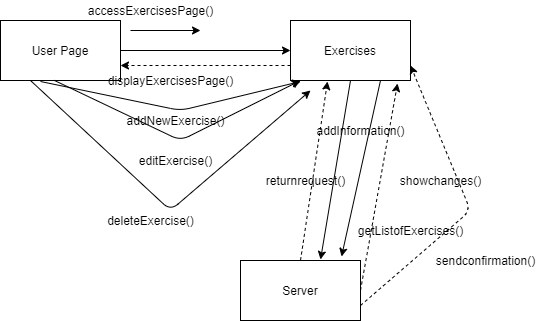

The diagram above was exported from draw.io. Its source (the exported page's mxGraphModel, read from the mxfile embedded in the PNG):
<mxGraphModel dx="1718" dy="393" grid="1" gridSize="10" guides="1" tooltips="1" connect="1" arrows="1" fold="1" page="1" pageScale="1" pageWidth="850" pageHeight="1100" math="0" shadow="0">
  <root>
    <mxCell id="0" />
    <mxCell id="1" parent="0" />
    <mxCell id="CgshBg5TMSFzTEaq-HIU-1" value="Exercises" style="rounded=0;whiteSpace=wrap;html=1;" vertex="1" parent="1">
      <mxGeometry x="-50" y="130" width="120" height="60" as="geometry" />
    </mxCell>
    <mxCell id="CgshBg5TMSFzTEaq-HIU-3" value="Server" style="rounded=0;whiteSpace=wrap;html=1;" vertex="1" parent="1">
      <mxGeometry x="-100" y="370" width="120" height="60" as="geometry" />
    </mxCell>
    <mxCell id="CgshBg5TMSFzTEaq-HIU-4" value="" style="endArrow=classic;html=1;exitX=0.75;exitY=1;exitDx=0;exitDy=0;entryX=0.842;entryY=-0.067;entryDx=0;entryDy=0;entryPerimeter=0;" edge="1" parent="1" source="CgshBg5TMSFzTEaq-HIU-1" target="CgshBg5TMSFzTEaq-HIU-3">
      <mxGeometry width="50" height="50" relative="1" as="geometry">
        <mxPoint x="190" y="220" as="sourcePoint" />
        <mxPoint x="240" y="170" as="targetPoint" />
      </mxGeometry>
    </mxCell>
    <mxCell id="CgshBg5TMSFzTEaq-HIU-6" value="" style="endArrow=classic;html=1;entryX=1;entryY=1;entryDx=0;entryDy=0;" edge="1" parent="1">
      <mxGeometry width="50" height="50" relative="1" as="geometry">
        <mxPoint x="-210" y="140" as="sourcePoint" />
        <mxPoint x="-140" y="140" as="targetPoint" />
      </mxGeometry>
    </mxCell>
    <mxCell id="CgshBg5TMSFzTEaq-HIU-8" value="" style="endArrow=classic;html=1;entryX=0;entryY=0.5;entryDx=0;entryDy=0;" edge="1" parent="1" target="CgshBg5TMSFzTEaq-HIU-1">
      <mxGeometry width="50" height="50" relative="1" as="geometry">
        <mxPoint x="-220" y="160" as="sourcePoint" />
        <mxPoint x="180" y="250" as="targetPoint" />
      </mxGeometry>
    </mxCell>
    <mxCell id="CgshBg5TMSFzTEaq-HIU-9" value="User Page" style="rounded=0;whiteSpace=wrap;html=1;" vertex="1" parent="1">
      <mxGeometry x="-340" y="130" width="120" height="60" as="geometry" />
    </mxCell>
    <mxCell id="CgshBg5TMSFzTEaq-HIU-10" value="" style="html=1;labelBackgroundColor=#ffffff;startArrow=none;startFill=0;startSize=6;endArrow=classic;endFill=1;endSize=6;jettySize=auto;orthogonalLoop=1;strokeWidth=1;dashed=1;fontSize=14;exitX=1;exitY=0.75;exitDx=0;exitDy=0;entryX=1;entryY=0.75;entryDx=0;entryDy=0;" edge="1" parent="1" source="CgshBg5TMSFzTEaq-HIU-3" target="CgshBg5TMSFzTEaq-HIU-1">
      <mxGeometry width="60" height="60" relative="1" as="geometry">
        <mxPoint x="160" y="340" as="sourcePoint" />
        <mxPoint x="130" y="210" as="targetPoint" />
        <Array as="points">
          <mxPoint x="130" y="320" />
        </Array>
      </mxGeometry>
    </mxCell>
    <mxCell id="CgshBg5TMSFzTEaq-HIU-11" value="" style="html=1;labelBackgroundColor=#ffffff;startArrow=none;startFill=0;startSize=6;endArrow=classic;endFill=1;endSize=6;jettySize=auto;orthogonalLoop=1;strokeWidth=1;dashed=1;fontSize=14;exitX=1;exitY=0.5;exitDx=0;exitDy=0;entryX=0.892;entryY=1.05;entryDx=0;entryDy=0;entryPerimeter=0;" edge="1" parent="1" source="CgshBg5TMSFzTEaq-HIU-3" target="CgshBg5TMSFzTEaq-HIU-1">
      <mxGeometry width="60" height="60" relative="1" as="geometry">
        <mxPoint x="130" y="330" as="sourcePoint" />
        <mxPoint x="245" y="210" as="targetPoint" />
        <Array as="points" />
      </mxGeometry>
    </mxCell>
    <mxCell id="CgshBg5TMSFzTEaq-HIU-12" value="" style="html=1;labelBackgroundColor=#ffffff;startArrow=none;startFill=0;startSize=6;endArrow=classic;endFill=1;endSize=6;jettySize=auto;orthogonalLoop=1;strokeWidth=1;dashed=1;fontSize=14;exitX=0.5;exitY=0;exitDx=0;exitDy=0;" edge="1" parent="1" source="CgshBg5TMSFzTEaq-HIU-3">
      <mxGeometry width="60" height="60" relative="1" as="geometry">
        <mxPoint x="55" y="240" as="sourcePoint" />
        <mxPoint x="-13" y="191" as="targetPoint" />
        <Array as="points" />
      </mxGeometry>
    </mxCell>
    <mxCell id="CgshBg5TMSFzTEaq-HIU-13" value="returnrequest()" style="text;html=1;align=center;verticalAlign=middle;resizable=0;points=[];autosize=1;strokeColor=none;" vertex="1" parent="1">
      <mxGeometry x="-80" y="280" width="90" height="20" as="geometry" />
    </mxCell>
    <mxCell id="CgshBg5TMSFzTEaq-HIU-14" value="getListofExercises()" style="text;html=1;align=center;verticalAlign=middle;resizable=0;points=[];autosize=1;strokeColor=none;" vertex="1" parent="1">
      <mxGeometry x="10" y="330" width="120" height="20" as="geometry" />
    </mxCell>
    <mxCell id="CgshBg5TMSFzTEaq-HIU-17" value="sendconfirmation()" style="text;html=1;align=center;verticalAlign=middle;resizable=0;points=[];autosize=1;strokeColor=none;" vertex="1" parent="1">
      <mxGeometry x="90" y="360" width="110" height="20" as="geometry" />
    </mxCell>
    <mxCell id="CgshBg5TMSFzTEaq-HIU-18" value="showchanges()" style="text;html=1;align=center;verticalAlign=middle;resizable=0;points=[];autosize=1;strokeColor=none;" vertex="1" parent="1">
      <mxGeometry x="50" y="280" width="100" height="20" as="geometry" />
    </mxCell>
    <mxCell id="CgshBg5TMSFzTEaq-HIU-19" value="" style="html=1;labelBackgroundColor=#ffffff;startArrow=none;startFill=0;startSize=6;endArrow=none;endFill=1;endSize=6;jettySize=auto;orthogonalLoop=1;strokeWidth=1;dashed=1;fontSize=14;" edge="1" parent="1">
      <mxGeometry width="60" height="60" relative="1" as="geometry">
        <mxPoint x="200" y="300" as="sourcePoint" />
        <mxPoint x="200" y="300" as="targetPoint" />
        <Array as="points" />
      </mxGeometry>
    </mxCell>
    <mxCell id="CgshBg5TMSFzTEaq-HIU-24" value="accessExercisesPage()" style="text;html=1;align=center;verticalAlign=middle;resizable=0;points=[];autosize=1;strokeColor=none;" vertex="1" parent="1">
      <mxGeometry x="-260" y="110" width="140" height="20" as="geometry" />
    </mxCell>
    <mxCell id="CgshBg5TMSFzTEaq-HIU-25" value="" style="html=1;labelBackgroundColor=#ffffff;startArrow=none;startFill=0;startSize=6;endArrow=classic;endFill=1;endSize=6;jettySize=auto;orthogonalLoop=1;strokeWidth=1;dashed=1;fontSize=14;entryX=1;entryY=0.75;entryDx=0;entryDy=0;exitX=0;exitY=0.75;exitDx=0;exitDy=0;" edge="1" parent="1" source="CgshBg5TMSFzTEaq-HIU-1" target="CgshBg5TMSFzTEaq-HIU-9">
      <mxGeometry width="60" height="60" relative="1" as="geometry">
        <mxPoint x="170" y="350" as="sourcePoint" />
        <mxPoint x="270" y="240" as="targetPoint" />
        <Array as="points" />
      </mxGeometry>
    </mxCell>
    <mxCell id="CgshBg5TMSFzTEaq-HIU-26" value="displayExercisesPage()" style="text;html=1;align=center;verticalAlign=middle;resizable=0;points=[];autosize=1;strokeColor=none;" vertex="1" parent="1">
      <mxGeometry x="-240" y="180" width="140" height="20" as="geometry" />
    </mxCell>
    <mxCell id="CgshBg5TMSFzTEaq-HIU-28" value="" style="endArrow=classic;html=1;exitX=0.45;exitY=1;exitDx=0;exitDy=0;exitPerimeter=0;" edge="1" parent="1" source="CgshBg5TMSFzTEaq-HIU-9">
      <mxGeometry width="50" height="50" relative="1" as="geometry">
        <mxPoint x="10" y="155" as="sourcePoint" />
        <mxPoint x="-40" y="190" as="targetPoint" />
        <Array as="points">
          <mxPoint x="-160" y="250" />
        </Array>
      </mxGeometry>
    </mxCell>
    <mxCell id="CgshBg5TMSFzTEaq-HIU-29" value="addNewExercise()" style="text;html=1;align=center;verticalAlign=middle;resizable=0;points=[];autosize=1;strokeColor=none;" vertex="1" parent="1">
      <mxGeometry x="-220" y="220" width="110" height="20" as="geometry" />
    </mxCell>
    <mxCell id="CgshBg5TMSFzTEaq-HIU-30" value="" style="endArrow=classic;html=1;" edge="1" parent="1">
      <mxGeometry width="50" height="50" relative="1" as="geometry">
        <mxPoint x="-300" y="191" as="sourcePoint" />
        <mxPoint x="-40" y="191" as="targetPoint" />
        <Array as="points">
          <mxPoint x="-160" y="220" />
        </Array>
      </mxGeometry>
    </mxCell>
    <mxCell id="CgshBg5TMSFzTEaq-HIU-31" value="editExercise()" style="text;html=1;align=center;verticalAlign=middle;resizable=0;points=[];autosize=1;strokeColor=none;" vertex="1" parent="1">
      <mxGeometry x="-210" y="260" width="90" height="20" as="geometry" />
    </mxCell>
    <mxCell id="CgshBg5TMSFzTEaq-HIU-32" value="" style="endArrow=classic;html=1;exitX=0.5;exitY=1;exitDx=0;exitDy=0;entryX=0.667;entryY=-0.017;entryDx=0;entryDy=0;entryPerimeter=0;" edge="1" parent="1" source="CgshBg5TMSFzTEaq-HIU-1" target="CgshBg5TMSFzTEaq-HIU-3">
      <mxGeometry width="50" height="50" relative="1" as="geometry">
        <mxPoint x="50" y="200" as="sourcePoint" />
        <mxPoint x="11.039999999999964" y="375.98" as="targetPoint" />
      </mxGeometry>
    </mxCell>
    <mxCell id="CgshBg5TMSFzTEaq-HIU-33" value="addInformation()" style="text;html=1;align=center;verticalAlign=middle;resizable=0;points=[];autosize=1;strokeColor=none;" vertex="1" parent="1">
      <mxGeometry x="-30" y="230" width="100" height="20" as="geometry" />
    </mxCell>
    <mxCell id="CgshBg5TMSFzTEaq-HIU-34" value="" style="endArrow=classic;html=1;exitX=0.25;exitY=1;exitDx=0;exitDy=0;" edge="1" parent="1" source="CgshBg5TMSFzTEaq-HIU-9">
      <mxGeometry width="50" height="50" relative="1" as="geometry">
        <mxPoint x="-276" y="200" as="sourcePoint" />
        <mxPoint x="-30" y="200" as="targetPoint" />
        <Array as="points">
          <mxPoint x="-170" y="320" />
        </Array>
      </mxGeometry>
    </mxCell>
    <mxCell id="CgshBg5TMSFzTEaq-HIU-35" value="deleteExercise()" style="text;html=1;align=center;verticalAlign=middle;resizable=0;points=[];autosize=1;strokeColor=none;" vertex="1" parent="1">
      <mxGeometry x="-240" y="320" width="100" height="20" as="geometry" />
    </mxCell>
  </root>
</mxGraphModel>